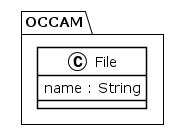

The diagram above was rendered by PlantUML. Its source (embedded in the PNG):
@startuml
!theme plain
package OCCAM {
class File {
	 name : String
}
}
@enduml